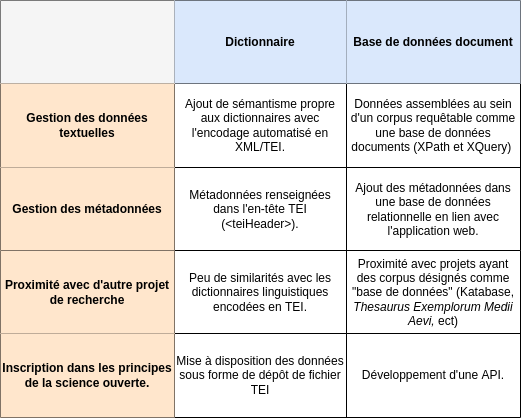

The diagram above was exported from draw.io. Its source (the exported page's mxGraphModel, read from the mxfile embedded in the PNG):
<mxGraphModel dx="555" dy="878" grid="1" gridSize="10" guides="1" tooltips="1" connect="1" arrows="1" fold="1" page="1" pageScale="1" pageWidth="827" pageHeight="1169" math="0" shadow="0">
  <root>
    <mxCell id="0" />
    <mxCell id="1" parent="0" />
    <mxCell id="TZxa95MS8Bk0VSiygJSL-31" value="" style="shape=table;html=1;whiteSpace=wrap;startSize=0;container=1;collapsible=0;childLayout=tableLayout;" vertex="1" parent="1">
      <mxGeometry x="120" y="120" width="520" height="250" as="geometry" />
    </mxCell>
    <mxCell id="TZxa95MS8Bk0VSiygJSL-32" value="" style="shape=tableRow;horizontal=0;startSize=0;swimlaneHead=0;swimlaneBody=0;top=0;left=0;bottom=0;right=0;collapsible=0;dropTarget=0;fillColor=none;points=[[0,0.5],[1,0.5]];portConstraint=eastwest;" vertex="1" parent="TZxa95MS8Bk0VSiygJSL-31">
      <mxGeometry width="520" height="83" as="geometry" />
    </mxCell>
    <mxCell id="TZxa95MS8Bk0VSiygJSL-33" value="" style="shape=partialRectangle;html=1;whiteSpace=wrap;connectable=0;fillColor=#f5f5f5;top=0;left=0;bottom=0;right=0;overflow=hidden;strokeColor=#666666;fontColor=#333333;" vertex="1" parent="TZxa95MS8Bk0VSiygJSL-32">
      <mxGeometry width="174" height="83" as="geometry">
        <mxRectangle width="174" height="83" as="alternateBounds" />
      </mxGeometry>
    </mxCell>
    <mxCell id="TZxa95MS8Bk0VSiygJSL-34" value="&lt;b&gt;Dictionnaire&lt;/b&gt;" style="shape=partialRectangle;html=1;whiteSpace=wrap;connectable=0;fillColor=#dae8fc;top=0;left=0;bottom=0;right=0;overflow=hidden;strokeColor=#6c8ebf;" vertex="1" parent="TZxa95MS8Bk0VSiygJSL-32">
      <mxGeometry x="174" width="172" height="83" as="geometry">
        <mxRectangle width="172" height="83" as="alternateBounds" />
      </mxGeometry>
    </mxCell>
    <mxCell id="TZxa95MS8Bk0VSiygJSL-35" value="&lt;b&gt;Base de données document&lt;/b&gt;" style="shape=partialRectangle;html=1;whiteSpace=wrap;connectable=0;fillColor=#dae8fc;top=0;left=0;bottom=0;right=0;overflow=hidden;strokeColor=#6c8ebf;" vertex="1" parent="TZxa95MS8Bk0VSiygJSL-32">
      <mxGeometry x="346" width="174" height="83" as="geometry">
        <mxRectangle width="174" height="83" as="alternateBounds" />
      </mxGeometry>
    </mxCell>
    <mxCell id="TZxa95MS8Bk0VSiygJSL-36" value="" style="shape=tableRow;horizontal=0;startSize=0;swimlaneHead=0;swimlaneBody=0;top=0;left=0;bottom=0;right=0;collapsible=0;dropTarget=0;fillColor=none;points=[[0,0.5],[1,0.5]];portConstraint=eastwest;" vertex="1" parent="TZxa95MS8Bk0VSiygJSL-31">
      <mxGeometry y="83" width="520" height="84" as="geometry" />
    </mxCell>
    <mxCell id="TZxa95MS8Bk0VSiygJSL-37" value="&lt;b&gt;Gestion des données textuelles&lt;/b&gt;" style="shape=partialRectangle;html=1;whiteSpace=wrap;connectable=0;fillColor=#ffe6cc;top=0;left=0;bottom=0;right=0;overflow=hidden;strokeColor=#d79b00;" vertex="1" parent="TZxa95MS8Bk0VSiygJSL-36">
      <mxGeometry width="174" height="84" as="geometry">
        <mxRectangle width="174" height="84" as="alternateBounds" />
      </mxGeometry>
    </mxCell>
    <mxCell id="TZxa95MS8Bk0VSiygJSL-38" value="Ajout de sémantisme propre aux dictionnaires avec l'encodage automatisé en XML/TEI." style="shape=partialRectangle;html=1;whiteSpace=wrap;connectable=0;fillColor=none;top=0;left=0;bottom=0;right=0;overflow=hidden;" vertex="1" parent="TZxa95MS8Bk0VSiygJSL-36">
      <mxGeometry x="174" width="172" height="84" as="geometry">
        <mxRectangle width="172" height="84" as="alternateBounds" />
      </mxGeometry>
    </mxCell>
    <mxCell id="TZxa95MS8Bk0VSiygJSL-39" value="Données assemblées au sein d'un corpus requêtable comme une base de données documents (XPath et XQuery)&amp;nbsp;" style="shape=partialRectangle;html=1;whiteSpace=wrap;connectable=0;fillColor=none;top=0;left=0;bottom=0;right=0;overflow=hidden;" vertex="1" parent="TZxa95MS8Bk0VSiygJSL-36">
      <mxGeometry x="346" width="174" height="84" as="geometry">
        <mxRectangle width="174" height="84" as="alternateBounds" />
      </mxGeometry>
    </mxCell>
    <mxCell id="TZxa95MS8Bk0VSiygJSL-40" value="" style="shape=tableRow;horizontal=0;startSize=0;swimlaneHead=0;swimlaneBody=0;top=0;left=0;bottom=0;right=0;collapsible=0;dropTarget=0;fillColor=none;points=[[0,0.5],[1,0.5]];portConstraint=eastwest;" vertex="1" parent="TZxa95MS8Bk0VSiygJSL-31">
      <mxGeometry y="167" width="520" height="83" as="geometry" />
    </mxCell>
    <mxCell id="TZxa95MS8Bk0VSiygJSL-41" value="&lt;b&gt;Gestion des métadonnées&lt;/b&gt;" style="shape=partialRectangle;html=1;whiteSpace=wrap;connectable=0;fillColor=#ffe6cc;top=0;left=0;bottom=0;right=0;overflow=hidden;strokeColor=#d79b00;" vertex="1" parent="TZxa95MS8Bk0VSiygJSL-40">
      <mxGeometry width="174" height="83" as="geometry">
        <mxRectangle width="174" height="83" as="alternateBounds" />
      </mxGeometry>
    </mxCell>
    <mxCell id="TZxa95MS8Bk0VSiygJSL-42" value="Métadonnées renseignées dans l'en-tête TEI (&amp;lt;teiHeader&amp;gt;)." style="shape=partialRectangle;html=1;whiteSpace=wrap;connectable=0;fillColor=none;top=0;left=0;bottom=0;right=0;overflow=hidden;" vertex="1" parent="TZxa95MS8Bk0VSiygJSL-40">
      <mxGeometry x="174" width="172" height="83" as="geometry">
        <mxRectangle width="172" height="83" as="alternateBounds" />
      </mxGeometry>
    </mxCell>
    <mxCell id="TZxa95MS8Bk0VSiygJSL-43" value="Ajout des métadonnées dans une base de données relationnelle en lien avec l'application web." style="shape=partialRectangle;html=1;whiteSpace=wrap;connectable=0;fillColor=none;top=0;left=0;bottom=0;right=0;overflow=hidden;pointerEvents=1;" vertex="1" parent="TZxa95MS8Bk0VSiygJSL-40">
      <mxGeometry x="346" width="174" height="83" as="geometry">
        <mxRectangle width="174" height="83" as="alternateBounds" />
      </mxGeometry>
    </mxCell>
    <mxCell id="TZxa95MS8Bk0VSiygJSL-44" value="" style="shape=table;html=1;whiteSpace=wrap;startSize=0;container=1;collapsible=0;childLayout=tableLayout;" vertex="1" parent="1">
      <mxGeometry x="120" y="370" width="520" height="167" as="geometry" />
    </mxCell>
    <mxCell id="TZxa95MS8Bk0VSiygJSL-45" value="" style="shape=tableRow;horizontal=0;startSize=0;swimlaneHead=0;swimlaneBody=0;top=0;left=0;bottom=0;right=0;collapsible=0;dropTarget=0;fillColor=none;points=[[0,0.5],[1,0.5]];portConstraint=eastwest;" vertex="1" parent="TZxa95MS8Bk0VSiygJSL-44">
      <mxGeometry width="520" height="83" as="geometry" />
    </mxCell>
    <mxCell id="TZxa95MS8Bk0VSiygJSL-46" value="&lt;b&gt;Proximité avec d'autre projet de recherche&lt;/b&gt;" style="shape=partialRectangle;html=1;whiteSpace=wrap;connectable=0;fillColor=#ffe6cc;top=0;left=0;bottom=0;right=0;overflow=hidden;strokeColor=#d79b00;" vertex="1" parent="TZxa95MS8Bk0VSiygJSL-45">
      <mxGeometry width="174" height="83" as="geometry">
        <mxRectangle width="174" height="83" as="alternateBounds" />
      </mxGeometry>
    </mxCell>
    <mxCell id="TZxa95MS8Bk0VSiygJSL-47" value="Peu de similarités avec les dictionnaires linguistiques encodées en TEI." style="shape=partialRectangle;html=1;whiteSpace=wrap;connectable=0;fillColor=none;top=0;left=0;bottom=0;right=0;overflow=hidden;" vertex="1" parent="TZxa95MS8Bk0VSiygJSL-45">
      <mxGeometry x="174" width="172" height="83" as="geometry">
        <mxRectangle width="172" height="83" as="alternateBounds" />
      </mxGeometry>
    </mxCell>
    <mxCell id="TZxa95MS8Bk0VSiygJSL-48" value="Proximité avec projets ayant des corpus désignés comme &quot;base de données&quot; (Katabase, &lt;i&gt;Thesaurus Exemplorum Medii Aevi, &lt;/i&gt;ect)" style="shape=partialRectangle;html=1;whiteSpace=wrap;connectable=0;fillColor=none;top=0;left=0;bottom=0;right=0;overflow=hidden;" vertex="1" parent="TZxa95MS8Bk0VSiygJSL-45">
      <mxGeometry x="346" width="174" height="83" as="geometry">
        <mxRectangle width="174" height="83" as="alternateBounds" />
      </mxGeometry>
    </mxCell>
    <mxCell id="TZxa95MS8Bk0VSiygJSL-49" value="" style="shape=tableRow;horizontal=0;startSize=0;swimlaneHead=0;swimlaneBody=0;top=0;left=0;bottom=0;right=0;collapsible=0;dropTarget=0;fillColor=none;points=[[0,0.5],[1,0.5]];portConstraint=eastwest;" vertex="1" parent="TZxa95MS8Bk0VSiygJSL-44">
      <mxGeometry y="83" width="520" height="84" as="geometry" />
    </mxCell>
    <mxCell id="TZxa95MS8Bk0VSiygJSL-50" value="&lt;b&gt;Inscription dans les principes de la science ouverte.&lt;/b&gt;" style="shape=partialRectangle;html=1;whiteSpace=wrap;connectable=0;fillColor=#ffe6cc;top=0;left=0;bottom=0;right=0;overflow=hidden;strokeColor=#d79b00;" vertex="1" parent="TZxa95MS8Bk0VSiygJSL-49">
      <mxGeometry width="174" height="84" as="geometry">
        <mxRectangle width="174" height="84" as="alternateBounds" />
      </mxGeometry>
    </mxCell>
    <mxCell id="TZxa95MS8Bk0VSiygJSL-51" value="Mise à disposition des données sous forme de dépôt de fichier TEI" style="shape=partialRectangle;html=1;whiteSpace=wrap;connectable=0;fillColor=none;top=0;left=0;bottom=0;right=0;overflow=hidden;" vertex="1" parent="TZxa95MS8Bk0VSiygJSL-49">
      <mxGeometry x="174" width="172" height="84" as="geometry">
        <mxRectangle width="172" height="84" as="alternateBounds" />
      </mxGeometry>
    </mxCell>
    <mxCell id="TZxa95MS8Bk0VSiygJSL-52" value="Développement d'une API." style="shape=partialRectangle;html=1;whiteSpace=wrap;connectable=0;fillColor=none;top=0;left=0;bottom=0;right=0;overflow=hidden;" vertex="1" parent="TZxa95MS8Bk0VSiygJSL-49">
      <mxGeometry x="346" width="174" height="84" as="geometry">
        <mxRectangle width="174" height="84" as="alternateBounds" />
      </mxGeometry>
    </mxCell>
  </root>
</mxGraphModel>